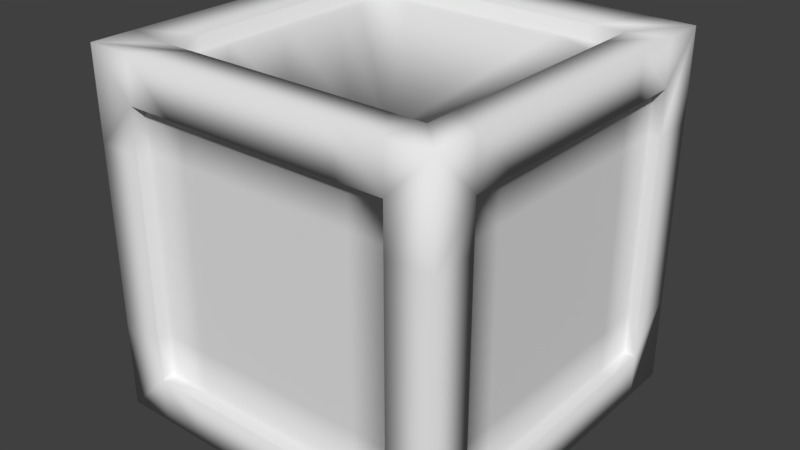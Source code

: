 # Source: CrateJump.blend  (saved by Blender 2.78.0; exported with 4.5.12 LTS)
import bpy
from mathutils import Matrix  # noqa: F401  (used for matrix-valued properties, if any)

bpy.ops.wm.read_factory_settings(use_empty=True)
scene = bpy.context.scene
scene.name = 'Scene'

# ---- collections
col_collection_1 = bpy.data.collections.new('Collection 1'); scene.collection.children.link(col_collection_1)

# ---- materials (node trees are filled in below, after node groups)
mat_material = bpy.data.materials.new('Material')
mat_material.alpha_threshold = 0.0
mat_material.use_transparent_shadow = False
mat_material.roughness = 0.5
mat_material.line_color = (0.0, 0.0, 0.0, 1.0)

# ---- material node trees

# ---- world
world_world = bpy.data.worlds.new('World'); scene.world = world_world
world_world.color = (0.05088, 0.05088, 0.05088)
world_world.use_sun_shadow = False
world_world.sun_shadow_jitter_overblur = 0.0
world_world.cycles.sampling_method = 'MANUAL'

# ---- meshes
me_cube = bpy.data.meshes.new('Cube')
me_cube.from_pydata([(1.0, 1.0, -0.0002858), (1.0, -1.0, -0.0002858), (-1.0, -1.0, -0.0002858), (-1.0, 1.0, -0.0002858), (1.0, 1.0, 2.0), (1.0, -1.0, 2.0), (-1.0, -1.0, 2.0), (-1.0, 1.0, 2.0), (1.0, -5.96e-08, -0.0002858), (1.788e-07, 1.0, -0.0002858), (1.0, 1.0, 0.9997), (0.0, -1.0, -0.0002858), (1.0, -1.0, 0.9997), (-1.0, 2.98e-07, -0.0002858), (-1.0, -1.0, 0.9997), (-1.0, 1.0, 0.9997), (1.0, -5.364e-07, 2.0), (2.384e-07, 1.0, 2.0), (-5.364e-07, -1.0, 2.0), (-1.0, 1.788e-07, 2.0), (1.289e-07, 0.7509, 0.1019), (0.5, -0.9283, 0.4997), (0.3805, 0.7509, 0.1019), (0.5, -0.9283, 1.75), (1.0, -0.5, -0.0002858), (-0.5, 1.0, -0.0002858), (1.0, 1.0, 1.5), (-0.5, -1.0, -0.0002858), (1.0, -1.0, 1.5), (-1.0, 0.5, -0.0002858), (-1.0, -1.0, 1.5), (-1.0, 1.0, 1.5), (1.0, -0.5, 2.0), (-0.5, 1.0, 2.0), (-0.5, -1.0, 2.0), (-1.0, 0.5, 2.0), (1.0, 0.5, -0.0002858), (0.5, 1.0, -0.0002858), (1.0, 1.0, 0.4997), (0.5, -1.0, -0.0002858), (1.0, -1.0, 0.4997), (-1.0, -0.5, -0.0002858), (-1.0, -1.0, 0.4997), (-1.0, 1.0, 0.4997), (1.0, 0.5, 2.0), (0.5, 1.0, 2.0), (0.5, -1.0, 2.0), (-1.0, -0.5, 2.0), (0.7609, -5.292e-08, 0.1019), (0.7609, 0.3754, 0.1019), (-0.7609, 0.5632, 1.898), (-0.7609, -0.7509, 1.898), (0.75, -0.9283, 1.5), (0.5, -0.9283, 1.5), (-4.768e-07, -0.9283, 1.75), (-1.49e-07, -0.9283, 0.4997), (-0.5707, -0.7509, 1.898), (-0.7609, 0.7509, 1.898), (-0.5707, 0.7509, 1.898), (0.7609, -0.7509, 1.898), (0.75, -0.9283, 0.9997), (-0.5, -0.9283, 0.9997), (1.937e-07, 0.9283, 0.2497), (2.384e-07, 0.9283, 1.5), (0.75, 0.9283, 0.9997), (-0.5, 0.9283, 0.9997), (-4.172e-07, -0.9283, 1.5), (0.7609, -0.5632, 1.898), (-0.7609, 0.5632, 0.1019), (-0.7609, -0.7509, 0.1019), (-2.98e-07, -0.9283, 0.9997), (0.5, -0.9283, 0.9997), (2.086e-07, 0.9283, 0.4997), (-0.5707, -0.7509, 0.1019), (-0.7609, 0.7509, 0.1019), (-0.5707, 0.7509, 0.1019), (0.7609, -0.7509, 0.1019), (2.384e-07, 0.9283, 0.9997), (0.7609, -0.5632, 0.1019), (0.5, 0.9283, 0.9997), (1.0, -0.75, -0.0002858), (-0.75, 1.0, -0.0002858), (-0.75, -1.0, -0.0002858), (-1.0, 0.75, -0.0002858), (1.0, -0.75, 2.0), (-0.75, 1.0, 2.0), (-0.75, -1.0, 2.0), (-1.0, 0.75, 2.0), (-0.75, 1.0, 0.9997), (-1.0, 0.75, 0.9997), (-0.75, -1.0, 0.9997), (1.0, -0.75, 0.9997), (1.0, 0.75, -0.0002858), (0.75, 1.0, -0.0002858), (0.75, -1.0, -0.0002858), (-1.0, -0.75, -0.0002858), (1.0, 0.75, 2.0), (0.75, 1.0, 2.0), (0.75, -1.0, 2.0), (-1.0, -0.75, 2.0), (0.75, 1.0, 0.9997), (-1.0, -0.75, 0.9997), (0.75, -1.0, 0.9997), (1.0, 0.75, 0.9997), (1.0, 0.75, 1.5), (1.0, 0.75, 0.4997), (1.0, -0.75, 0.4997), (0.75, -1.0, 1.5), (0.75, -1.0, 0.4997), (-0.75, -1.0, 0.4997), (-1.0, -0.75, 1.5), (-1.0, -0.75, 0.4997), (-1.0, 0.75, 0.4997), (0.75, 1.0, 0.4997), (0.75, 1.0, 1.5), (-0.75, 1.0, 1.5), (-0.75, 1.0, 0.4997), (-1.0, 0.75, 1.5), (-0.75, -1.0, 1.5), (1.0, -0.75, 1.5), (2.384e-07, 1.0, 1.75), (-1.0, 2.831e-07, 0.2497), (-7.451e-08, -1.0, 0.2497), (1.0, -1.192e-07, 0.2497), (1.937e-07, 1.0, 0.2497), (-1.0, 1.937e-07, 1.75), (-4.768e-07, -1.0, 1.75), (1.0, -4.768e-07, 1.75), (1.0, 0.5, 1.75), (1.0, 0.5, 0.2497), (1.0, -0.5, 0.2497), (0.5, -1.0, 1.75), (0.5, -1.0, 0.2497), (-0.5, -1.0, 0.2497), (-1.0, -0.5, 1.75), (-1.0, -0.5, 0.2497), (-1.0, 0.5, 0.2497), (0.5, 1.0, 0.2497), (0.5, 1.0, 1.75), (-0.5, 1.0, 1.75), (-0.5, 1.0, 0.2497), (-1.0, 0.5, 1.75), (-0.5, -1.0, 1.75), (1.0, -0.5, 1.75), (-0.75, 1.0, 1.75), (0.75, 1.0, 1.75), (0.75, 1.0, 0.2497), (-1.0, 0.75, 0.2497), (-1.0, -0.75, 0.2497), (-1.0, -0.75, 1.75), (-0.75, -1.0, 0.2497), (0.75, -1.0, 0.2497), (0.75, -1.0, 1.75), (1.0, -0.75, 0.2497), (1.0, 0.75, 0.2497), (1.0, 0.75, 1.75), (-0.75, 1.0, 0.2497), (-1.0, 0.75, 1.75), (-0.75, -1.0, 1.75), (1.0, -0.75, 1.75), (0.7609, -0.5632, 0.01954), (0.7609, -0.7509, 0.01954), (-0.5707, 0.7509, 0.01954), (-0.7609, 0.7509, 0.01954), (-0.5707, -0.7509, 0.01954), (-0.7609, -0.7509, 0.01954), (-0.7609, 0.5632, 0.01954), (0.7609, -0.5632, 1.98), (0.7609, -0.7509, 1.98), (-0.5707, 0.7509, 1.98), (-0.7609, 0.7509, 1.98), (-0.5707, -0.7509, 1.98), (-0.7609, -0.7509, 1.98), (-0.7609, 0.5632, 1.98), (0.7609, 0.3754, 0.01954), (0.7609, -5.292e-08, 0.01954), (0.3805, 0.7509, 0.01954), (1.289e-07, 0.7509, 0.01954), (0.3805, -0.7509, 0.01954), (-7.125e-09, -0.7509, 0.01954), (-0.7609, -0.3754, 0.01954), (-0.7609, 2.156e-07, 0.01954), (0.7609, 0.3754, 1.98), (0.7609, -4.11e-07, 1.98), (0.3805, 0.7509, 1.98), (1.743e-07, 0.7509, 1.98), (0.3805, -0.7509, 1.98), (-4.153e-07, -0.7509, 1.98), (-0.7609, -0.3754, 1.98), (-0.7609, 1.261e-07, 1.98), (0.7609, -0.3754, 0.01954), (-0.3805, 0.7509, 0.01954), (-0.3805, -0.7509, 0.01954), (-0.7609, 0.3754, 0.01954), (0.7609, -0.3754, 1.98), (-0.3805, 0.7509, 1.98), (-0.3805, -0.7509, 1.98), (-0.7609, 0.3754, 1.98), (0.7609, 0.5632, 0.01954), (0.5707, 0.7509, 0.01954), (0.5707, -0.7509, 0.01954), (-0.7609, -0.5632, 0.01954), (0.7609, 0.5632, 1.98), (0.5707, 0.7509, 1.98), (0.5707, -0.7509, 1.98), (-0.7609, -0.5632, 1.98), (0.7609, 0.7509, 0.01954), (0.7609, 0.7509, 1.98), (-0.9342, -0.5, 0.9997), (-0.9342, 2.384e-07, 0.9997), (-0.9342, 2.086e-07, 1.5), (0.9402, 0.5, 0.9997), (0.9402, -2.98e-07, 0.9997), (0.9402, -4.172e-07, 1.5), (-0.9342, 0.5, 0.9997), (-0.9342, -0.75, 0.9997), (-0.9342, 2.682e-07, 0.4997), (-0.9342, 1.937e-07, 1.75), (0.9402, -0.5, 0.9997), (0.9402, 0.75, 0.9997), (0.9402, -1.788e-07, 0.4997), (0.9402, -4.768e-07, 1.75), (0.9402, 0.5, 1.5), (0.9402, 0.75, 1.5), (0.9402, 0.5, 1.75), (0.9402, 0.5, 0.4997), (0.9402, 0.75, 0.4997), (0.9402, -0.5, 0.4997), (-0.9342, -0.5, 1.5), (-0.9342, -0.75, 1.5), (-0.9342, -0.5, 1.75), (-0.9342, -0.5, 0.4997), (-0.9342, -0.75, 0.4997), (-0.9342, 0.5, 0.4997), (-0.9342, 0.5, 1.5), (-0.9342, 0.5, 1.75), (0.9402, -0.5, 1.5), (0.9402, -0.5, 1.75), (-0.9342, 0.75, 0.9997), (0.9402, -0.75, 0.9997), (0.9402, -0.75, 0.4997), (-0.9342, 0.75, 0.4997), (-0.9342, 0.75, 1.5), (0.9402, -0.75, 1.5), (-0.9342, -0.75, 1.75), (0.9402, 0.75, 1.75), (-0.9342, 0.75, 1.75), (0.9402, -0.75, 1.75), (-0.9342, 2.831e-07, 0.2497), (0.9402, -1.192e-07, 0.2497), (0.9402, 0.5, 0.2497), (0.9402, -0.5, 0.2497), (-0.9342, -0.5, 0.2497), (-0.9342, 0.5, 0.2497), (-0.9342, 0.75, 0.2497), (-0.9342, -0.75, 0.2497), (0.9402, -0.75, 0.2497), (0.9402, 0.75, 0.2497), (0.75, -0.9283, 0.4997), (-0.5, -0.9283, 0.4997), (0.5, 0.9283, 0.4997), (0.75, 0.9283, 0.4997), (0.5, 0.9283, 0.2497), (0.5, 0.9283, 1.5), (0.75, 0.9283, 1.5), (-0.5, 0.9283, 1.5), (-0.5, 0.9283, 0.4997), (-0.5, 0.9283, 0.2497), (-0.5, -0.9283, 1.5), (-0.5, -0.9283, 1.75), (-0.75, 0.9283, 0.9997), (-0.75, -0.9283, 0.9997), (-0.75, -0.9283, 0.4997), (-0.75, 0.9283, 1.5), (-0.75, 0.9283, 0.4997), (-0.75, -0.9283, 1.5), (0.75, 0.9283, 0.2497), (0.75, -0.9283, 1.75), (-0.75, 0.9283, 0.2497), (-0.75, -0.9283, 1.75), (2.384e-07, 0.9283, 1.75), (-7.451e-08, -0.9283, 0.2497), (0.5, -0.9283, 0.2497), (-0.5, -0.9283, 0.2497), (0.5, 0.9283, 1.75), (-0.5, 0.9283, 1.75), (-0.75, 0.9283, 1.75), (0.75, 0.9283, 1.75), (-0.75, -0.9283, 0.2497), (0.75, -0.9283, 0.2497), (0.3805, -0.7509, 0.1019), (-7.125e-09, -0.7509, 0.1019), (-0.7609, -0.3754, 0.1019), (-0.7609, 2.156e-07, 0.1019), (0.7609, 0.3754, 1.898), (0.7609, -4.11e-07, 1.898), (0.3805, 0.7509, 1.898), (1.743e-07, 0.7509, 1.898), (0.3805, -0.7509, 1.898), (-4.153e-07, -0.7509, 1.898), (-0.7609, -0.3754, 1.898), (-0.7609, 1.261e-07, 1.898), (0.7609, -0.3754, 0.1019), (-0.3805, 0.7509, 0.1019), (-0.3805, -0.7509, 0.1019), (-0.7609, 0.3754, 0.1019), (0.7609, -0.3754, 1.898), (-0.3805, 0.7509, 1.898), (-0.3805, -0.7509, 1.898), (-0.7609, 0.3754, 1.898), (0.7609, 0.5632, 0.1019), (0.5707, 0.7509, 0.1019), (0.5707, -0.7509, 0.1019), (-0.7609, -0.5632, 0.1019), (0.7609, 0.5632, 1.898), (0.5707, 0.7509, 1.898), (0.5707, -0.7509, 1.898), (-0.7609, -0.5632, 1.898), (0.7609, 0.7509, 0.1019), (0.7609, 0.7509, 1.898)], [], [(119, 159, 84, 5, 28), (118, 158, 86, 6, 30), (117, 157, 87, 7, 31), (116, 156, 81, 3, 43), (115, 88, 15, 31), (150, 133, 283, 288), (137, 37, 9, 124), (112, 89, 15, 43), (91, 106, 240, 239), (134, 47, 19, 125), (109, 90, 14, 42), (151, 108, 258, 289), (131, 46, 18, 126), (106, 91, 12, 40), (149, 134, 230, 244), (128, 44, 16, 127), (45, 17, 185, 184), (111, 101, 215, 232), (103, 104, 223, 219), (155, 96, 44, 128), (121, 135, 252, 248), (153, 130, 251, 256), (104, 155, 245, 223), (80, 153, 106, 40, 1), (135, 148, 255, 252), (134, 125, 217, 230), (137, 124, 62, 262), (109, 150, 288, 272), (152, 98, 46, 131), (100, 113, 261, 64), (140, 156, 278, 267), (131, 126, 54, 23), (82, 150, 109, 42, 2), (113, 146, 276, 261), (146, 137, 262, 276), (136, 121, 248, 253), (141, 157, 246, 235), (149, 99, 47, 134), (105, 103, 219, 226), (148, 111, 232, 255), (128, 127, 221, 224), (83, 147, 112, 43, 3), (112, 147, 254, 241), (155, 128, 224, 245), (142, 158, 279, 269), (120, 138, 284, 280), (146, 93, 37, 137), (114, 100, 64, 264), (102, 107, 52, 60), (138, 145, 287, 284), (85, 144, 115, 31, 7), (107, 152, 277, 52), (139, 120, 280, 285), (88, 116, 43, 15), (145, 114, 264, 287), (124, 9, 25, 140), (89, 117, 31, 15), (143, 159, 247, 237), (125, 19, 35, 141), (90, 118, 30, 14), (158, 118, 275, 279), (126, 18, 34, 142), (91, 119, 28, 12), (159, 119, 243, 247), (127, 16, 32, 143), (97, 45, 184, 203), (123, 129, 250, 249), (116, 88, 270, 274), (129, 154, 257, 250), (124, 140, 267, 62), (115, 144, 286, 273), (26, 10, 100, 114), (4, 26, 114, 145, 97), (38, 0, 93, 146, 113), (10, 38, 113, 100), (157, 117, 242, 246), (42, 14, 101, 111), (2, 42, 111, 148, 95), (30, 6, 99, 149, 110), (14, 30, 110, 101), (108, 102, 60, 258), (40, 12, 102, 108), (1, 40, 108, 151, 94), (28, 5, 98, 152, 107), (12, 28, 107, 102), (130, 123, 249, 251), (38, 10, 103, 105), (0, 38, 105, 154, 92), (26, 4, 96, 155, 104), (10, 26, 104, 103), (117, 89, 238, 242), (156, 116, 274, 278), (125, 141, 235, 217), (152, 131, 23, 277), (140, 25, 81, 156), (141, 35, 87, 157), (142, 34, 86, 158), (143, 32, 84, 159), (119, 91, 239, 243), (118, 90, 271, 275), (101, 110, 229, 215), (126, 142, 269, 54), (24, 130, 153, 80), (27, 133, 150, 82), (29, 136, 147, 83), (33, 139, 144, 85), (127, 143, 237, 221), (88, 115, 273, 270), (89, 112, 241, 238), (122, 132, 282, 281), (17, 120, 139, 33), (97, 145, 138, 45), (45, 138, 120, 17), (132, 151, 289, 282), (13, 121, 136, 29), (95, 148, 135, 41), (41, 135, 121, 13), (154, 105, 226, 257), (11, 122, 133, 27), (94, 151, 132, 39), (39, 132, 122, 11), (144, 139, 285, 286), (8, 123, 130, 24), (92, 154, 129, 36), (36, 129, 123, 8), (110, 149, 244, 229), (106, 153, 256, 240), (90, 109, 272, 271), (147, 136, 253, 254), (133, 122, 281, 283), (199, 206, 318, 311), (187, 186, 298, 299), (32, 16, 183, 194), (5, 84, 167, 168), (46, 98, 204, 186), (0, 92, 198, 206), (18, 46, 186, 187), (17, 33, 195, 185), (85, 7, 170, 169), (47, 99, 205, 188), (93, 0, 206, 199), (19, 47, 188, 189), (34, 18, 187, 196), (24, 80, 160, 190), (6, 86, 171, 172), (1, 94, 200, 161), (35, 19, 189, 197), (81, 25, 191, 162), (7, 87, 173, 170), (2, 95, 201, 165), (92, 36, 174, 198), (27, 82, 164, 192), (36, 8, 175, 174), (96, 4, 207, 202), (37, 93, 199, 176), (29, 83, 166, 193), (9, 37, 176, 177), (8, 24, 190, 175), (80, 1, 161, 160), (4, 97, 203, 207), (84, 32, 194, 167), (25, 9, 177, 191), (3, 81, 162, 163), (98, 5, 168, 204), (94, 39, 178, 200), (33, 85, 169, 195), (39, 11, 179, 178), (99, 6, 172, 205), (86, 34, 196, 171), (11, 27, 192, 179), (82, 2, 165, 164), (95, 41, 180, 201), (87, 35, 197, 173), (41, 13, 181, 180), (13, 29, 193, 181), (83, 3, 163, 166), (44, 96, 202, 182), (16, 44, 182, 183), (231, 208, 209, 216), (225, 211, 212, 220), (211, 222, 213, 212), (219, 223, 222, 211), (250, 225, 220, 249), (257, 226, 225, 250), (226, 219, 211, 225), (249, 220, 227, 251), (220, 212, 218, 227), (208, 228, 210, 209), (215, 229, 228, 208), (252, 231, 216, 248), (255, 232, 231, 252), (232, 215, 208, 231), (248, 216, 233, 253), (216, 209, 214, 233), (209, 210, 234, 214), (212, 213, 236, 218), (218, 236, 243, 239), (214, 234, 242, 238), (253, 233, 241, 254), (251, 227, 240, 256), (227, 218, 239, 240), (233, 214, 238, 241), (236, 237, 247, 243), (234, 235, 246, 242), (213, 221, 237, 236), (210, 217, 235, 234), (229, 244, 230, 228), (223, 245, 224, 222), (222, 224, 221, 213), (228, 230, 217, 210), (263, 79, 77, 63), (21, 71, 70, 55), (71, 53, 66, 70), (60, 52, 53, 71), (282, 21, 55, 281), (289, 258, 21, 282), (258, 60, 71, 21), (281, 55, 259, 283), (55, 70, 61, 259), (79, 260, 72, 77), (64, 261, 260, 79), (284, 263, 63, 280), (287, 264, 263, 284), (264, 64, 79, 263), (280, 63, 265, 285), (63, 77, 65, 265), (77, 72, 266, 65), (70, 66, 268, 61), (61, 268, 275, 271), (65, 266, 274, 270), (285, 265, 273, 286), (283, 259, 272, 288), (259, 61, 271, 272), (265, 65, 270, 273), (268, 269, 279, 275), (266, 267, 278, 274), (66, 54, 269, 268), (72, 62, 267, 266), (261, 276, 262, 260), (52, 277, 23, 53), (53, 23, 54, 66), (260, 262, 62, 72), (300, 317, 51, 56, 308, 299, 298, 316, 59, 67, 306, 295, 294, 314, 319, 315, 296, 297, 307, 58, 57, 50, 309, 301), (304, 73, 69, 313, 292, 293, 305, 68, 74, 75, 303, 20, 22, 311, 318, 310, 49, 48, 302, 78, 76, 312, 290, 291), (163, 162, 75, 74), (182, 202, 314, 294), (189, 188, 300, 301), (161, 200, 312, 76), (164, 165, 69, 73), (203, 184, 296, 315), (175, 190, 302, 48), (165, 201, 313, 69), (166, 163, 74, 68), (186, 204, 316, 298), (191, 177, 20, 303), (202, 207, 319, 314), (168, 167, 67, 59), (188, 205, 317, 300), (179, 192, 304, 291), (207, 203, 315, 319), (169, 170, 57, 58), (190, 160, 78, 302), (181, 193, 305, 293), (204, 168, 59, 316), (172, 171, 56, 51), (162, 191, 303, 75), (194, 183, 295, 306), (205, 172, 51, 317), (170, 173, 50, 57), (192, 164, 73, 304), (185, 195, 307, 297), (174, 175, 48, 49), (193, 166, 68, 305), (196, 187, 299, 308), (177, 176, 22, 20), (167, 194, 306, 67), (197, 189, 301, 309), (178, 179, 291, 290), (195, 169, 58, 307), (198, 174, 49, 310), (180, 181, 293, 292), (171, 196, 308, 56), (176, 199, 311, 22), (183, 182, 294, 295), (173, 197, 309, 50), (200, 178, 290, 312), (184, 185, 297, 296), (206, 198, 310, 318), (160, 161, 76, 78), (201, 180, 292, 313)])
me_cube.polygons.foreach_set('use_smooth', [True] * 290)
_uv = me_cube.uv_layers.new(name='UVMap')
_uv.uv.foreach_set('vector', [0.3432, 0.8584, 0.3586, 0.8584, 0.374, 0.8584, 0.374, 0.8737, 0.3432, 0.8737, 0.3432, 0.8584, 0.3586, 0.8584, 0.374, 0.8584, 0.374, 0.8737, 0.3432, 0.8737, 0.3432, 0.8584, 0.3586, 0.8584, 0.374, 0.8584, 0.374, 0.8737, 0.3432, 0.8737, 0.3432, 0.8584, 0.3586, 0.8584, 0.374, 0.8584, 0.374, 0.8737, 0.3432, 0.8737, 0.2817, 0.8584, 0.3125, 0.8584, 0.3125, 0.8737, 0.2817, 0.8737, 0.2664, 0.8584, 0.2664, 0.8431, 0.2664, 0.8431, 0.2664, 0.8584, 0.3586, 0.7819, 0.374, 0.7819, 0.374, 0.8125, 0.3586, 0.8125, 0.2817, 0.8584, 0.3125, 0.8584, 0.3125, 0.8737, 0.2817, 0.8737, 0.3125, 0.8584, 0.2817, 0.8584, 0.2817, 0.8584, 0.3125, 0.8584, 0.3586, 0.7819, 0.374, 0.7819, 0.374, 0.8125, 0.3586, 0.8125, 0.2817, 0.8584, 0.3125, 0.8584, 0.3125, 0.8737, 0.2817, 0.8737, 0.2664, 0.7665, 0.2817, 0.7665, 0.2817, 0.7665, 0.2664, 0.7665, 0.3586, 0.7819, 0.374, 0.7819, 0.374, 0.8125, 0.3586, 0.8125, 0.2817, 0.8584, 0.3125, 0.8584, 0.3125, 0.8737, 0.2817, 0.8737, 0.3586, 0.7665, 0.3586, 0.7819, 0.3586, 0.7819, 0.3586, 0.7665, 0.3586, 0.7819, 0.374, 0.7819, 0.374, 0.8125, 0.3586, 0.8125, 0.2185, 0.9994, 0.1876, 0.9994, 0.1877, 0.984, 0.2111, 0.984, 0.2817, 0.7665, 0.3125, 0.7665, 0.3125, 0.7665, 0.2817, 0.7665, 0.3125, 0.7665, 0.3432, 0.7665, 0.3432, 0.7665, 0.3125, 0.7665, 0.3586, 0.7665, 0.374, 0.7665, 0.374, 0.7819, 0.3586, 0.7819, 0.2664, 0.8125, 0.2664, 0.7819, 0.2664, 0.7819, 0.2664, 0.8125, 0.2664, 0.8584, 0.2664, 0.8431, 0.2664, 0.8431, 0.2664, 0.8584, 0.3432, 0.7665, 0.3586, 0.7665, 0.3586, 0.7665, 0.3432, 0.7665, 0.251, 0.8584, 0.2664, 0.8584, 0.2817, 0.8584, 0.2817, 0.8737, 0.251, 0.8737, 0.2664, 0.7819, 0.2664, 0.7665, 0.2664, 0.7665, 0.2664, 0.7819, 0.3586, 0.7819, 0.3586, 0.8125, 0.3586, 0.8125, 0.3586, 0.7819, 0.3586, 0.7819, 0.3586, 0.8125, 0.3586, 0.8125, 0.3586, 0.7819, 0.2817, 0.8584, 0.2664, 0.8584, 0.2664, 0.8584, 0.2817, 0.8584, 0.3586, 0.7665, 0.374, 0.7665, 0.374, 0.7819, 0.3586, 0.7819, 0.3125, 0.7665, 0.3432, 0.7665, 0.3432, 0.7665, 0.3125, 0.7665, 0.3586, 0.8431, 0.3586, 0.8584, 0.3586, 0.8584, 0.3586, 0.8431, 0.3586, 0.7819, 0.3586, 0.8125, 0.3586, 0.8125, 0.3586, 0.7819, 0.251, 0.8584, 0.2664, 0.8584, 0.2817, 0.8584, 0.2817, 0.8737, 0.251, 0.8737, 0.3432, 0.7665, 0.3586, 0.7665, 0.3586, 0.7665, 0.3432, 0.7665, 0.3586, 0.7665, 0.3586, 0.7819, 0.3586, 0.7819, 0.3586, 0.7665, 0.2664, 0.8431, 0.2664, 0.8125, 0.2664, 0.8125, 0.2664, 0.8431, 0.3586, 0.8431, 0.3586, 0.8584, 0.3586, 0.8584, 0.3586, 0.8431, 0.3586, 0.7665, 0.374, 0.7665, 0.374, 0.7819, 0.3586, 0.7819, 0.2817, 0.7665, 0.3125, 0.7665, 0.3125, 0.7665, 0.2817, 0.7665, 0.2664, 0.7665, 0.2817, 0.7665, 0.2817, 0.7665, 0.2664, 0.7665, 0.3586, 0.7819, 0.3586, 0.8125, 0.3586, 0.8125, 0.3586, 0.7819, 0.251, 0.8584, 0.2664, 0.8584, 0.2817, 0.8584, 0.2817, 0.8737, 0.251, 0.8737, 0.2817, 0.8584, 0.2664, 0.8584, 0.2664, 0.8584, 0.2817, 0.8584, 0.3586, 0.7665, 0.3586, 0.7819, 0.3586, 0.7819, 0.3586, 0.7665, 0.3586, 0.8431, 0.3586, 0.8584, 0.3586, 0.8584, 0.3586, 0.8431, 0.2664, 0.8125, 0.2664, 0.7819, 0.2664, 0.7819, 0.2664, 0.8125, 0.3586, 0.7665, 0.374, 0.7665, 0.374, 0.7819, 0.3586, 0.7819, 0.2817, 0.7665, 0.3125, 0.7665, 0.3125, 0.7665, 0.2817, 0.7665, 0.3125, 0.7665, 0.3432, 0.7665, 0.3432, 0.7665, 0.3125, 0.7665, 0.2664, 0.7819, 0.2664, 0.7665, 0.2664, 0.7665, 0.2664, 0.7819, 0.251, 0.8584, 0.2664, 0.8584, 0.2817, 0.8584, 0.2817, 0.8737, 0.251, 0.8737, 0.3432, 0.7665, 0.3586, 0.7665, 0.3586, 0.7665, 0.3432, 0.7665, 0.2664, 0.8431, 0.2664, 0.8125, 0.2664, 0.8125, 0.2664, 0.8431, 0.3125, 0.8584, 0.3432, 0.8584, 0.3432, 0.8737, 0.3125, 0.8737, 0.2664, 0.7665, 0.2817, 0.7665, 0.2817, 0.7665, 0.2664, 0.7665, 0.3586, 0.8125, 0.374, 0.8125, 0.374, 0.8431, 0.3586, 0.8431, 0.3125, 0.8584, 0.3432, 0.8584, 0.3432, 0.8737, 0.3125, 0.8737, 0.3586, 0.8431, 0.3586, 0.8584, 0.3586, 0.8584, 0.3586, 0.8431, 0.3586, 0.8125, 0.374, 0.8125, 0.374, 0.8431, 0.3586, 0.8431, 0.3125, 0.8584, 0.3432, 0.8584, 0.3432, 0.8737, 0.3125, 0.8737, 0.3586, 0.8584, 0.3432, 0.8584, 0.3432, 0.8584, 0.3586, 0.8584, 0.3586, 0.8125, 0.374, 0.8125, 0.374, 0.8431, 0.3586, 0.8431, 0.3125, 0.8584, 0.3432, 0.8584, 0.3432, 0.8737, 0.3125, 0.8737, 0.3586, 0.8584, 0.3432, 0.8584, 0.3432, 0.8584, 0.3586, 0.8584, 0.3586, 0.8125, 0.374, 0.8125, 0.374, 0.8431, 0.3586, 0.8431, 0.234, 0.9994, 0.2185, 0.9994, 0.2111, 0.984, 0.2228, 0.9839, 0.2664, 0.8125, 0.2664, 0.7819, 0.2664, 0.7819, 0.2664, 0.8125, 0.3432, 0.8584, 0.3125, 0.8584, 0.3125, 0.8584, 0.3432, 0.8584, 0.2664, 0.7819, 0.2664, 0.7665, 0.2664, 0.7665, 0.2664, 0.7819, 0.3586, 0.8125, 0.3586, 0.8431, 0.3586, 0.8431, 0.3586, 0.8125, 0.2817, 0.8584, 0.2664, 0.8584, 0.2664, 0.8584, 0.2817, 0.8584, 0.2817, 0.7512, 0.3125, 0.7512, 0.3125, 0.7665, 0.2817, 0.7665, 0.251, 0.7512, 0.2817, 0.7512, 0.2817, 0.7665, 0.2664, 0.7665, 0.251, 0.7665, 0.3432, 0.7512, 0.374, 0.7512, 0.374, 0.7665, 0.3586, 0.7665, 0.3432, 0.7665, 0.3125, 0.7512, 0.3432, 0.7512, 0.3432, 0.7665, 0.3125, 0.7665, 0.3586, 0.8584, 0.3432, 0.8584, 0.3432, 0.8584, 0.3586, 0.8584, 0.2817, 0.7512, 0.3125, 0.7512, 0.3125, 0.7665, 0.2817, 0.7665, 0.251, 0.7512, 0.2817, 0.7512, 0.2817, 0.7665, 0.2664, 0.7665, 0.251, 0.7665, 0.3432, 0.7512, 0.374, 0.7512, 0.374, 0.7665, 0.3586, 0.7665, 0.3432, 0.7665, 0.3125, 0.7512, 0.3432, 0.7512, 0.3432, 0.7665, 0.3125, 0.7665, 0.2817, 0.7665, 0.3125, 0.7665, 0.3125, 0.7665, 0.2817, 0.7665, 0.2817, 0.7512, 0.3125, 0.7512, 0.3125, 0.7665, 0.2817, 0.7665, 0.251, 0.7512, 0.2817, 0.7512, 0.2817, 0.7665, 0.2664, 0.7665, 0.251, 0.7665, 0.3432, 0.7512, 0.374, 0.7512, 0.374, 0.7665, 0.3586, 0.7665, 0.3432, 0.7665, 0.3125, 0.7512, 0.3432, 0.7512, 0.3432, 0.7665, 0.3125, 0.7665, 0.2664, 0.8431, 0.2664, 0.8125, 0.2664, 0.8125, 0.2664, 0.8431, 0.2817, 0.7512, 0.3125, 0.7512, 0.3125, 0.7665, 0.2817, 0.7665, 0.251, 0.7512, 0.2817, 0.7512, 0.2817, 0.7665, 0.2664, 0.7665, 0.251, 0.7665, 0.3432, 0.7512, 0.374, 0.7512, 0.374, 0.7665, 0.3586, 0.7665, 0.3432, 0.7665, 0.3125, 0.7512, 0.3432, 0.7512, 0.3432, 0.7665, 0.3125, 0.7665, 0.3432, 0.8584, 0.3125, 0.8584, 0.3125, 0.8584, 0.3432, 0.8584, 0.3586, 0.8584, 0.3432, 0.8584, 0.3432, 0.8584, 0.3586, 0.8584, 0.3586, 0.8125, 0.3586, 0.8431, 0.3586, 0.8431, 0.3586, 0.8125, 0.3586, 0.7665, 0.3586, 0.7819, 0.3586, 0.7819, 0.3586, 0.7665, 0.3586, 0.8431, 0.374, 0.8431, 0.374, 0.8584, 0.3586, 0.8584, 0.3586, 0.8431, 0.374, 0.8431, 0.374, 0.8584, 0.3586, 0.8584, 0.3586, 0.8431, 0.374, 0.8431, 0.374, 0.8584, 0.3586, 0.8584, 0.3586, 0.8431, 0.374, 0.8431, 0.374, 0.8584, 0.3586, 0.8584, 0.3432, 0.8584, 0.3125, 0.8584, 0.3125, 0.8584, 0.3432, 0.8584, 0.3432, 0.8584, 0.3125, 0.8584, 0.3125, 0.8584, 0.3432, 0.8584, 0.3125, 0.7665, 0.3432, 0.7665, 0.3432, 0.7665, 0.3125, 0.7665, 0.3586, 0.8125, 0.3586, 0.8431, 0.3586, 0.8431, 0.3586, 0.8125, 0.251, 0.8431, 0.2664, 0.8431, 0.2664, 0.8584, 0.251, 0.8584, 0.251, 0.8431, 0.2664, 0.8431, 0.2664, 0.8584, 0.251, 0.8584, 0.251, 0.8431, 0.2664, 0.8431, 0.2664, 0.8584, 0.251, 0.8584, 0.251, 0.8431, 0.2664, 0.8431, 0.2664, 0.8584, 0.251, 0.8584, 0.3586, 0.8125, 0.3586, 0.8431, 0.3586, 0.8431, 0.3586, 0.8125, 0.3125, 0.8584, 0.2817, 0.8584, 0.2817, 0.8584, 0.3125, 0.8584, 0.3125, 0.8584, 0.2817, 0.8584, 0.2817, 0.8584, 0.3125, 0.8584, 0.2664, 0.8125, 0.2664, 0.7819, 0.2664, 0.7819, 0.2664, 0.8125, 0.251, 0.8125, 0.2664, 0.8125, 0.2664, 0.8431, 0.251, 0.8431, 0.251, 0.7665, 0.2664, 0.7665, 0.2664, 0.7819, 0.251, 0.7819, 0.251, 0.7819, 0.2664, 0.7819, 0.2664, 0.8125, 0.251, 0.8125, 0.2664, 0.7819, 0.2664, 0.7665, 0.2664, 0.7665, 0.2664, 0.7819, 0.251, 0.8125, 0.2664, 0.8125, 0.2664, 0.8431, 0.251, 0.8431, 0.251, 0.7665, 0.2664, 0.7665, 0.2664, 0.7819, 0.251, 0.7819, 0.251, 0.7819, 0.2664, 0.7819, 0.2664, 0.8125, 0.251, 0.8125, 0.2664, 0.7665, 0.2817, 0.7665, 0.2817, 0.7665, 0.2664, 0.7665, 0.251, 0.8125, 0.2664, 0.8125, 0.2664, 0.8431, 0.251, 0.8431, 0.251, 0.7665, 0.2664, 0.7665, 0.2664, 0.7819, 0.251, 0.7819, 0.251, 0.7819, 0.2664, 0.7819, 0.2664, 0.8125, 0.251, 0.8125, 0.2664, 0.8584, 0.2664, 0.8431, 0.2664, 0.8431, 0.2664, 0.8584, 0.251, 0.8125, 0.2664, 0.8125, 0.2664, 0.8431, 0.251, 0.8431, 0.251, 0.7665, 0.2664, 0.7665, 0.2664, 0.7819, 0.251, 0.7819, 0.251, 0.7819, 0.2664, 0.7819, 0.2664, 0.8125, 0.251, 0.8125, 0.3432, 0.7665, 0.3586, 0.7665, 0.3586, 0.7665, 0.3432, 0.7665, 0.2817, 0.8584, 0.2664, 0.8584, 0.2664, 0.8584, 0.2817, 0.8584, 0.3125, 0.8584, 0.2817, 0.8584, 0.2817, 0.8584, 0.3125, 0.8584, 0.2664, 0.8584, 0.2664, 0.8431, 0.2664, 0.8431, 0.2664, 0.8584, 0.2664, 0.8431, 0.2664, 0.8125, 0.2664, 0.8125, 0.2664, 0.8431, 0.2491, 0.8914, 0.2491, 0.8761, 0.2491, 0.8761, 0.2491, 0.8914, 0.2491, 0.9374, 0.2491, 0.9068, 0.2491, 0.9068, 0.2491, 0.9374, 0.2494, 0.9068, 0.2494, 0.9377, 0.2345, 0.9377, 0.2345, 0.9146, 0.2494, 0.8759, 0.2494, 0.8914, 0.2345, 0.9031, 0.2345, 0.8915, 0.2185, 0.8759, 0.234, 0.8759, 0.2228, 0.8915, 0.2111, 0.8915, 0.2358, 0.9882, 0.2358, 0.9764, 0.2246, 0.9676, 0.2246, 0.9765, 0.1876, 0.8759, 0.2185, 0.8759, 0.2111, 0.8915, 0.1877, 0.8915, 0.1876, 0.9994, 0.1568, 0.9994, 0.1642, 0.984, 0.1877, 0.984, 0.1413, 0.9994, 0.1259, 0.9994, 0.1408, 0.984, 0.1525, 0.984, 0.1259, 0.9068, 0.1259, 0.8914, 0.1408, 0.9031, 0.1408, 0.9146, 0.224, 0.9882, 0.2358, 0.9882, 0.2246, 0.9765, 0.2155, 0.9765, 0.1259, 0.9377, 0.1259, 0.9068, 0.1408, 0.9146, 0.1408, 0.9377, 0.1568, 0.8759, 0.1876, 0.8759, 0.1877, 0.8915, 0.1642, 0.8915, 0.2358, 0.9172, 0.2358, 0.9054, 0.2246, 0.9142, 0.2246, 0.9231, 0.1259, 0.8759, 0.1413, 0.8759, 0.1525, 0.8915, 0.1408, 0.8915, 0.2358, 0.8936, 0.224, 0.8936, 0.2155, 0.9053, 0.2246, 0.9053, 0.1259, 0.9686, 0.1259, 0.9377, 0.1408, 0.9377, 0.1408, 0.9608, 0.153, 0.9882, 0.1648, 0.9882, 0.1704, 0.9765, 0.1614, 0.9765, 0.1259, 0.9994, 0.1259, 0.984, 0.1408, 0.9724, 0.1408, 0.984, 0.1411, 0.8936, 0.1411, 0.9054, 0.1524, 0.9142, 0.1524, 0.9053, 0.2358, 0.9764, 0.2358, 0.9646, 0.2246, 0.9587, 0.2246, 0.9676, 0.1648, 0.8936, 0.153, 0.8936, 0.1614, 0.9053, 0.1704, 0.9053, 0.2358, 0.9646, 0.2358, 0.9409, 0.2246, 0.9409, 0.2246, 0.9587, 0.2494, 0.984, 0.2494, 0.9994, 0.2345, 0.9839, 0.2345, 0.9724, 0.2121, 0.9882, 0.224, 0.9882, 0.2155, 0.9765, 0.2065, 0.9765, 0.1411, 0.9646, 0.1411, 0.9764, 0.1524, 0.9676, 0.1524, 0.9587, 0.1885, 0.9882, 0.2121, 0.9882, 0.2065, 0.9765, 0.1885, 0.9765, 0.2358, 0.9409, 0.2358, 0.9172, 0.2246, 0.9231, 0.2246, 0.9409, 0.2358, 0.9054, 0.2358, 0.8936, 0.2246, 0.9053, 0.2246, 0.9142, 0.2494, 0.9994, 0.234, 0.9994, 0.2228, 0.9839, 0.2345, 0.9839, 0.2494, 0.8914, 0.2494, 0.9068, 0.2345, 0.9146, 0.2345, 0.9031, 0.1648, 0.9882, 0.1885, 0.9882, 0.1885, 0.9765, 0.1704, 0.9765, 0.1411, 0.9882, 0.153, 0.9882, 0.1614, 0.9765, 0.1524, 0.9765, 0.234, 0.8759, 0.2494, 0.8759, 0.2345, 0.8915, 0.2228, 0.8915, 0.224, 0.8936, 0.2121, 0.8936, 0.2065, 0.9053, 0.2155, 0.9053, 0.1568, 0.9994, 0.1413, 0.9994, 0.1525, 0.984, 0.1642, 0.984, 0.2121, 0.8936, 0.1885, 0.8936, 0.1885, 0.9053, 0.2065, 0.9053, 0.1259, 0.8914, 0.1259, 0.8759, 0.1408, 0.8915, 0.1408, 0.9031, 0.1413, 0.8759, 0.1568, 0.8759, 0.1642, 0.8915, 0.1525, 0.8915, 0.1885, 0.8936, 0.1648, 0.8936, 0.1704, 0.9053, 0.1885, 0.9053, 0.153, 0.8936, 0.1411, 0.8936, 0.1524, 0.9053, 0.1614, 0.9053, 0.1411, 0.9054, 0.1411, 0.9172, 0.1524, 0.9231, 0.1524, 0.9142, 0.1259, 0.984, 0.1259, 0.9686, 0.1408, 0.9608, 0.1408, 0.9724, 0.1411, 0.9172, 0.1411, 0.9409, 0.1524, 0.9409, 0.1524, 0.9231, 0.1411, 0.9409, 0.1411, 0.9646, 0.1524, 0.9587, 0.1524, 0.9409, 0.1411, 0.9764, 0.1411, 0.9882, 0.1524, 0.9765, 0.1524, 0.9676, 0.2494, 0.9686, 0.2494, 0.984, 0.2345, 0.9724, 0.2345, 0.9608, 0.2494, 0.9377, 0.2494, 0.9686, 0.2345, 0.9608, 0.2345, 0.9377, 0.3382, 0.7867, 0.3382, 0.8125, 0.3125, 0.8125, 0.3125, 0.7867, 0.3382, 0.7867, 0.3382, 0.8125, 0.3125, 0.8125, 0.3125, 0.7867, 0.3382, 0.8125, 0.3382, 0.8382, 0.3125, 0.8382, 0.3125, 0.8125, 0.351, 0.8125, 0.351, 0.8382, 0.3382, 0.8382, 0.3382, 0.8125, 0.3382, 0.7738, 0.3382, 0.7867, 0.3125, 0.7867, 0.3125, 0.7738, 0.351, 0.7738, 0.351, 0.7867, 0.3382, 0.7867, 0.3382, 0.7738, 0.351, 0.7867, 0.351, 0.8125, 0.3382, 0.8125, 0.3382, 0.7867, 0.3125, 0.7738, 0.3125, 0.7867, 0.2868, 0.7867, 0.2868, 0.7738, 0.3125, 0.7867, 0.3125, 0.8125, 0.2868, 0.8125, 0.2868, 0.7867, 0.3382, 0.8125, 0.3382, 0.8382, 0.3125, 0.8382, 0.3125, 0.8125, 0.351, 0.8125, 0.351, 0.8382, 0.3382, 0.8382, 0.3382, 0.8125, 0.3382, 0.7738, 0.3382, 0.7867, 0.3125, 0.7867, 0.3125, 0.7738, 0.351, 0.7738, 0.351, 0.7867, 0.3382, 0.7867, 0.3382, 0.7738, 0.351, 0.7867, 0.351, 0.8125, 0.3382, 0.8125, 0.3382, 0.7867, 0.3125, 0.7738, 0.3125, 0.7867, 0.2868, 0.7867, 0.2868, 0.7738, 0.3125, 0.7867, 0.3125, 0.8125, 0.2868, 0.8125, 0.2868, 0.7867, 0.3125, 0.8125, 0.3125, 0.8382, 0.2868, 0.8382, 0.2868, 0.8125, 0.3125, 0.8125, 0.3125, 0.8382, 0.2868, 0.8382, 0.2868, 0.8125, 0.2868, 0.8125, 0.2868, 0.8382, 0.274, 0.8382, 0.274, 0.8125, 0.2868, 0.8125, 0.2868, 0.8382, 0.274, 0.8382, 0.274, 0.8125, 0.2868, 0.7738, 0.2868, 0.7867, 0.274, 0.7867, 0.274, 0.7738, 0.2868, 0.7738, 0.2868, 0.7867, 0.274, 0.7867, 0.274, 0.7738, 0.2868, 0.7867, 0.2868, 0.8125, 0.274, 0.8125, 0.274, 0.7867, 0.2868, 0.7867, 0.2868, 0.8125, 0.274, 0.8125, 0.274, 0.7867, 0.2868, 0.8382, 0.2868, 0.8511, 0.274, 0.8511, 0.274, 0.8382, 0.2868, 0.8382, 0.2868, 0.8511, 0.274, 0.8511, 0.274, 0.8382, 0.3125, 0.8382, 0.3125, 0.8511, 0.2868, 0.8511, 0.2868, 0.8382, 0.3125, 0.8382, 0.3125, 0.8511, 0.2868, 0.8511, 0.2868, 0.8382, 0.351, 0.8382, 0.351, 0.8511, 0.3382, 0.8511, 0.3382, 0.8382, 0.351, 0.8382, 0.351, 0.8511, 0.3382, 0.8511, 0.3382, 0.8382, 0.3382, 0.8382, 0.3382, 0.8511, 0.3125, 0.8511, 0.3125, 0.8382, 0.3382, 0.8382, 0.3382, 0.8511, 0.3125, 0.8511, 0.3125, 0.8382, 0.2868, 0.8382, 0.2868, 0.8125, 0.3125, 0.8125, 0.3125, 0.8382, 0.3382, 0.7867, 0.3382, 0.8125, 0.3125, 0.8125, 0.3125, 0.7867, 0.3382, 0.8125, 0.3382, 0.8382, 0.3125, 0.8382, 0.3125, 0.8125, 0.351, 0.8125, 0.351, 0.8382, 0.3382, 0.8382, 0.3382, 0.8125, 0.3382, 0.7738, 0.3382, 0.7867, 0.3125, 0.7867, 0.3125, 0.7738, 0.351, 0.7738, 0.351, 0.7867, 0.3382, 0.7867, 0.3382, 0.7738, 0.351, 0.7867, 0.351, 0.8125, 0.3382, 0.8125, 0.3382, 0.7867, 0.3125, 0.7738, 0.3125, 0.7867, 0.2868, 0.7867, 0.2868, 0.7738, 0.3125, 0.7867, 0.3125, 0.8125, 0.2868, 0.8125, 0.2868, 0.7867, 0.2868, 0.8125, 0.2868, 0.7867, 0.3125, 0.7867, 0.3125, 0.8125, 0.274, 0.8125, 0.274, 0.7867, 0.2868, 0.7867, 0.2868, 0.8125, 0.2868, 0.8511, 0.2868, 0.8382, 0.3125, 0.8382, 0.3125, 0.8511, 0.274, 0.8511, 0.274, 0.8382, 0.2868, 0.8382, 0.2868, 0.8511, 0.274, 0.8382, 0.274, 0.8125, 0.2868, 0.8125, 0.2868, 0.8382, 0.3125, 0.8511, 0.3125, 0.8382, 0.3382, 0.8382, 0.3382, 0.8511, 0.3125, 0.8382, 0.3125, 0.8125, 0.3382, 0.8125, 0.3382, 0.8382, 0.3125, 0.8125, 0.3125, 0.7867, 0.3382, 0.7867, 0.3382, 0.8125, 0.3125, 0.8125, 0.3125, 0.8382, 0.2868, 0.8382, 0.2868, 0.8125, 0.2868, 0.8125, 0.2868, 0.8382, 0.274, 0.8382, 0.274, 0.8125, 0.3382, 0.8125, 0.3382, 0.7867, 0.351, 0.7867, 0.351, 0.8125, 0.3382, 0.8511, 0.3382, 0.8382, 0.351, 0.8382, 0.351, 0.8511, 0.2868, 0.7738, 0.2868, 0.7867, 0.274, 0.7867, 0.274, 0.7738, 0.2868, 0.7867, 0.2868, 0.8125, 0.274, 0.8125, 0.274, 0.7867, 0.3382, 0.8382, 0.3382, 0.8125, 0.351, 0.8125, 0.351, 0.8382, 0.2868, 0.8382, 0.2868, 0.8511, 0.274, 0.8511, 0.274, 0.8382, 0.3382, 0.7867, 0.3382, 0.7738, 0.351, 0.7738, 0.351, 0.7867, 0.3125, 0.8382, 0.3125, 0.8511, 0.2868, 0.8511, 0.2868, 0.8382, 0.3125, 0.7867, 0.3125, 0.7738, 0.3382, 0.7738, 0.3382, 0.7867, 0.274, 0.7867, 0.274, 0.7738, 0.2868, 0.7738, 0.2868, 0.7867, 0.351, 0.8382, 0.351, 0.8511, 0.3382, 0.8511, 0.3382, 0.8382, 0.3382, 0.8382, 0.3382, 0.8511, 0.3125, 0.8511, 0.3125, 0.8382, 0.2868, 0.7867, 0.2868, 0.7738, 0.3125, 0.7738, 0.3125, 0.7867, 0.2268, 0.9569, 0.2268, 0.9666, 0.2268, 0.9764, 0.217, 0.9764, 0.2072, 0.9764, 0.1876, 0.9764, 0.168, 0.9764, 0.1582, 0.9764, 0.1485, 0.9764, 0.1485, 0.9666, 0.1485, 0.9569, 0.1485, 0.9374, 0.1485, 0.9179, 0.1485, 0.9081, 0.1485, 0.8984, 0.1582, 0.8984, 0.168, 0.8984, 0.1876, 0.8984, 0.2072, 0.8984, 0.217, 0.8984, 0.2268, 0.8984, 0.2268, 0.9081, 0.2268, 0.9179, 0.2268, 0.9374, 0.2268, 0.9569, 0.2268, 0.9666, 0.2268, 0.9764, 0.217, 0.9764, 0.2072, 0.9764, 0.1876, 0.9764, 0.168, 0.9764, 0.1582, 0.9764, 0.1485, 0.9764, 0.1485, 0.9666, 0.1485, 0.9569, 0.1485, 0.9374, 0.1485, 0.9179, 0.1485, 0.9081, 0.1485, 0.8984, 0.1582, 0.8984, 0.168, 0.8984, 0.1876, 0.8984, 0.2072, 0.8984, 0.217, 0.8984, 0.2268, 0.8984, 0.2268, 0.9081, 0.2268, 0.9179, 0.2268, 0.9374, 0.2491, 0.9986, 0.2491, 0.9833, 0.2491, 0.9833, 0.2491, 0.9986, 0.2491, 0.9068, 0.2491, 0.8914, 0.2491, 0.8914, 0.2491, 0.9068, 0.2491, 0.9374, 0.2491, 0.9068, 0.2491, 0.9068, 0.2491, 0.9374, 0.1261, 0.8761, 0.1261, 0.8914, 0.1261, 0.8914, 0.1261, 0.8761, 0.1261, 0.9833, 0.1261, 0.9986, 0.1261, 0.9986, 0.1261, 0.9833, 0.251, 0.7665, 0.251, 0.7819, 0.251, 0.7819, 0.251, 0.7665, 0.1261, 0.9374, 0.1261, 0.968, 0.1261, 0.968, 0.1261, 0.9374, 0.1261, 0.8761, 0.1261, 0.8914, 0.1261, 0.8914, 0.1261, 0.8761, 0.1261, 0.9833, 0.1261, 0.9986, 0.1261, 0.9986, 0.1261, 0.9833, 0.2491, 0.9068, 0.2491, 0.8914, 0.2491, 0.8914, 0.2491, 0.9068, 0.2491, 0.968, 0.2491, 0.9374, 0.2491, 0.9374, 0.2491, 0.968, 0.2491, 0.8914, 0.2491, 0.8761, 0.2491, 0.8761, 0.2491, 0.8914, 0.2491, 0.9986, 0.2491, 0.9833, 0.2491, 0.9833, 0.2491, 0.9986, 0.2491, 0.9068, 0.2491, 0.8914, 0.2491, 0.8914, 0.2491, 0.9068, 0.1261, 0.9374, 0.1261, 0.968, 0.1261, 0.968, 0.1261, 0.9374, 0.251, 0.7512, 0.251, 0.7665, 0.251, 0.7665, 0.251, 0.7512, 0.251, 0.8584, 0.251, 0.8737, 0.251, 0.8737, 0.251, 0.8584, 0.1261, 0.968, 0.1261, 0.9833, 0.1261, 0.9833, 0.1261, 0.968, 0.1261, 0.9374, 0.1261, 0.968, 0.1261, 0.968, 0.1261, 0.9374, 0.2491, 0.8914, 0.2491, 0.8761, 0.2491, 0.8761, 0.2491, 0.8914, 0.2491, 0.9986, 0.2491, 0.9833, 0.2491, 0.9833, 0.2491, 0.9986, 0.2491, 0.9833, 0.2491, 0.968, 0.2491, 0.968, 0.2491, 0.9833, 0.2491, 0.968, 0.2491, 0.9374, 0.2491, 0.9374, 0.2491, 0.968, 0.2491, 0.8914, 0.2491, 0.8761, 0.2491, 0.8761, 0.2491, 0.8914, 0.2491, 0.9986, 0.2491, 0.9833, 0.2491, 0.9833, 0.2491, 0.9986, 0.1261, 0.968, 0.1261, 0.9833, 0.1261, 0.9833, 0.1261, 0.968, 0.251, 0.8125, 0.251, 0.8431, 0.251, 0.8431, 0.251, 0.8125, 0.1261, 0.9068, 0.1261, 0.9374, 0.1261, 0.9374, 0.1261, 0.9068, 0.1261, 0.968, 0.1261, 0.9833, 0.1261, 0.9833, 0.1261, 0.968, 0.2491, 0.968, 0.2491, 0.9374, 0.2491, 0.9374, 0.2491, 0.968, 0.2491, 0.9374, 0.2491, 0.9068, 0.2491, 0.9068, 0.2491, 0.9374, 0.2491, 0.9833, 0.2491, 0.968, 0.2491, 0.968, 0.2491, 0.9833, 0.2491, 0.968, 0.2491, 0.9374, 0.2491, 0.9374, 0.2491, 0.968, 0.1261, 0.9068, 0.1261, 0.9374, 0.1261, 0.9374, 0.1261, 0.9068, 0.251, 0.8431, 0.251, 0.8584, 0.251, 0.8584, 0.251, 0.8431, 0.1261, 0.8914, 0.1261, 0.9068, 0.1261, 0.9068, 0.1261, 0.8914, 0.1261, 0.9068, 0.1261, 0.9374, 0.1261, 0.9374, 0.1261, 0.9068, 0.2491, 0.9833, 0.2491, 0.968, 0.2491, 0.968, 0.2491, 0.9833, 0.2491, 0.9068, 0.2491, 0.8914, 0.2491, 0.8914, 0.2491, 0.9068, 0.2491, 0.9374, 0.2491, 0.9068, 0.2491, 0.9068, 0.2491, 0.9374, 0.2491, 0.9833, 0.2491, 0.968, 0.2491, 0.968, 0.2491, 0.9833, 0.1261, 0.8914, 0.1261, 0.9068, 0.1261, 0.9068, 0.1261, 0.8914, 0.251, 0.7819, 0.251, 0.8125, 0.251, 0.8125, 0.251, 0.7819, 0.1261, 0.8761, 0.1261, 0.8914, 0.1261, 0.8914, 0.1261, 0.8761, 0.1261, 0.9833, 0.1261, 0.9986, 0.1261, 0.9986, 0.1261, 0.9833, 0.1261, 0.8914, 0.1261, 0.9068, 0.1261, 0.9068, 0.1261, 0.8914])
me_cube.materials.append(mat_material)
me_cube.use_remesh_preserve_volume = False
me_cube.use_remesh_preserve_attributes = False
me_cube.use_mirror_vertex_groups = False
me_cube.update()

# ---- objects
ob_cube = bpy.data.objects.new('Cube', me_cube)

# ---- transforms, parenting, visibility, modifiers, constraints
ob_cube.location = (0.0, 0.0, 0.0)
ob_cube.lock_rotations_4d = False
ob_cube.empty_display_type = 'ARROWS'
ob_cube.lineart.crease_threshold = 0.0

# ---- collection membership
col_collection_1.objects.link(ob_cube)

# ---- scene / render settings (as saved in the file)
scene.frame_start = 1; scene.frame_end = 250; scene.frame_set(1)
scene.render.engine = 'BLENDER_EEVEE_NEXT'
scene.render.resolution_percentage = 50
scene.render.dither_intensity = 0.0
scene.cycles.use_denoising = False
scene.cycles.samples = 128
scene.cycles.sampling_pattern = 'TABULATED_SOBOL'
scene.cycles.light_sampling_threshold = 0.0
scene.cycles.use_adaptive_sampling = False
scene.cycles.use_light_tree = False
scene.cycles.blur_glossy = 0.0
scene.cycles.sample_clamp_indirect = 0.0
scene.view_settings.view_transform = 'Standard'
bpy.context.view_layer.update()

# ---- added for rendering (the .blend has no active camera and no usable light): camera, sun
cam_auto = bpy.data.cameras.new('AutoCamera')
cam_auto.lens = 50.0
cam_auto.sensor_width = 36.0
cam_auto.clip_end = 1000.0
ob_auto_camera = bpy.data.objects.new('AutoCamera', cam_auto)
scene.collection.objects.link(ob_auto_camera)
ob_auto_camera.location = (3.20507, -3.84609, 3.56377)
ob_auto_camera.rotation_euler = (1.09748, -7.21219e-08, 0.694738)
scene.camera = ob_auto_camera
light_auto_sun = bpy.data.lights.new('AutoSun', 'SUN')
light_auto_sun.energy = 3.0
light_auto_sun.angle = 0.0523599
ob_auto_sun = bpy.data.objects.new('AutoSun', light_auto_sun)
scene.collection.objects.link(ob_auto_sun)
ob_auto_sun.rotation_euler = (0.872665, 0.174533, 0.523599)
bpy.context.view_layer.update()

